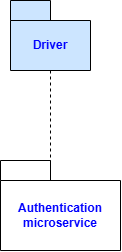

The diagram above was exported from draw.io. Its source (the exported page's mxGraphModel, read from the mxfile embedded in the PNG):
<mxGraphModel dx="1068" dy="522" grid="1" gridSize="10" guides="1" tooltips="1" connect="1" arrows="1" fold="1" page="1" pageScale="1" pageWidth="827" pageHeight="1169" math="0" shadow="0">
  <root>
    <mxCell id="0" />
    <mxCell id="1" parent="0" />
    <mxCell id="YUXWsKqRuSXV8G7swliI-81" parent="1" style="shape=folder;fontStyle=1;tabWidth=50;tabHeight=20;tabPosition=left;html=1;boundedLbl=1;whiteSpace=wrap;" value="&lt;font style=&quot;color: rgb(0, 0, 255);&quot;&gt;Authentication&lt;br&gt;microservice&lt;/font&gt;" vertex="1">
      <mxGeometry height="90" width="120" x="110" y="230" as="geometry" />
    </mxCell>
    <mxCell id="YUXWsKqRuSXV8G7swliI-82" parent="1" style="shape=folder;fontStyle=1;tabWidth=40;tabHeight=20;tabPosition=left;html=1;boundedLbl=1;whiteSpace=wrap;fillColor=#CCE5FF;" value="&lt;font style=&quot;color: rgb(0, 0, 255);&quot;&gt;Driver&lt;/font&gt;" vertex="1">
      <mxGeometry height="70" width="80" x="120" y="70" as="geometry" />
    </mxCell>
    <mxCell id="YUXWsKqRuSXV8G7swliI-83" edge="1" parent="1" style="endArrow=none;dashed=1;html=1;rounded=0;entryX=0;entryY=0;entryDx=50;entryDy=20;entryPerimeter=0;" target="YUXWsKqRuSXV8G7swliI-81" value="">
      <mxGeometry height="50" relative="1" width="50" as="geometry">
        <mxPoint x="160" y="140" as="sourcePoint" />
        <mxPoint x="160" y="250" as="targetPoint" />
      </mxGeometry>
    </mxCell>
  </root>
</mxGraphModel>